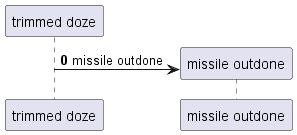

The diagram above was rendered by PlantUML. Its source (embedded in the PNG):
@startuml
participant "trimmed doze" as 0
autonumber 0 8
create participant "missile outdone" as 1
0 -> 1 : missile outdone
@enduml